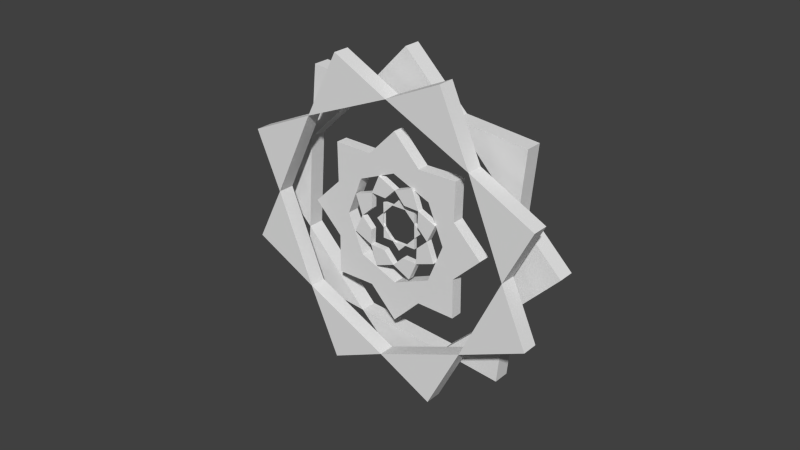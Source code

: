 # Source: SATR.blend  (saved by Blender 2.66.1; exported with 4.5.12 LTS)
import bpy
from mathutils import Matrix  # noqa: F401  (used for matrix-valued properties, if any)

bpy.ops.wm.read_factory_settings(use_empty=True)
scene = bpy.context.scene
scene.name = 'Scene'

# ---- collections
col_collection_1 = bpy.data.collections.new('Collection 1'); scene.collection.children.link(col_collection_1)

# ---- materials (node trees are filled in below, after node groups)
mat_material_001 = bpy.data.materials.new('Material.001')
mat_material_001.alpha_threshold = 0.0
mat_material_001.use_transparent_shadow = False
mat_material_001.roughness = 0.5
mat_material_001.line_color = (0.0, 0.0, 0.0, 1.0)

# ---- material node trees

# ---- world
world_world = bpy.data.worlds.new('World'); scene.world = world_world
world_world.color = (0.05088, 0.05088, 0.05088)
world_world.use_sun_shadow = False
world_world.sun_shadow_jitter_overblur = 0.0
world_world.cycles.sampling_method = 'MANUAL'
world_world.cycles.sample_map_resolution = 256

# ---- meshes
me_plane_021 = bpy.data.meshes.new('Plane.021')
me_plane_021.from_pydata([(1.0, -1.0, 0.09017), (-1.0, -1.0, 0.09017), (1.0, 1.0, 0.09017), (-1.0, 1.0, 0.09017), (1.414, -5.943e-06, 0.09017), (-5.946e-06, -1.414, 0.09017), (5.975e-06, 1.414, 0.09017), (-1.414, 5.978e-06, 0.09017), (0.9936, -0.4108, 0.09017), (-0.4108, -0.9936, 0.09017), (0.4108, 0.9936, 0.09017), (-0.9936, 0.4108, 0.09017), (0.4214, -0.9892, 0.09017), (-0.9892, -0.4214, 0.09017), (0.9892, 0.4214, 0.09017), (-0.4214, 0.9892, 0.09017), (0.009364, -0.8163, 0.09017), (-0.8163, -0.009364, 0.09017), (0.8163, 0.009364, 0.09017), (-0.009364, 0.8163, 0.09017), (-0.5742, -0.5803, 0.09017), (-0.5803, 0.5742, 0.09017), (0.5803, -0.5742, 0.09017), (0.5742, 0.5803, 0.09017), (1.0, -1.0, -0.09017), (-1.0, -1.0, -0.09017), (1.0, 1.0, -0.09017), (-1.0, 1.0, -0.09017), (1.414, -5.943e-06, -0.09017), (-5.946e-06, -1.414, -0.09017), (5.975e-06, 1.414, -0.09017), (-1.414, 5.978e-06, -0.09017), (0.9936, -0.4108, -0.09017), (-0.4108, -0.9936, -0.09017), (0.4108, 0.9936, -0.09017), (-0.9936, 0.4108, -0.09017), (0.4214, -0.9892, -0.09017), (-0.9892, -0.4214, -0.09017), (0.9892, 0.4214, -0.09017), (-0.4214, 0.9892, -0.09017), (0.009364, -0.8163, -0.09017), (-0.8163, -0.009364, -0.09017), (0.8163, 0.009364, -0.09017), (-0.009364, 0.8163, -0.09017), (-0.5742, -0.5803, -0.09017), (-0.5803, 0.5742, -0.09017), (0.5803, -0.5742, -0.09017), (0.5742, 0.5803, -0.09017)], [], [(13, 7, 11), (11, 17, 13), (11, 3, 15), (11, 15, 21), (15, 6, 10), (10, 19, 15), (10, 2, 14), (10, 14, 23), (14, 4, 8), (8, 18, 14), (8, 0, 12), (8, 12, 22), (12, 5, 9), (9, 16, 12), (9, 1, 13), (9, 13, 20), (37, 35, 31), (35, 37, 41), (35, 39, 27), (35, 45, 39), (39, 34, 30), (34, 39, 43), (34, 38, 26), (34, 47, 38), (38, 32, 28), (32, 38, 42), (32, 36, 24), (32, 46, 36), (36, 33, 29), (33, 36, 40), (33, 37, 25), (33, 44, 37), (13, 1, 25, 37), (9, 5, 29, 33), (12, 0, 24, 36), (8, 4, 28, 32), (14, 2, 26, 38), (10, 6, 30, 34), (15, 3, 27, 39), (1, 9, 33, 25), (11, 7, 31, 35), (5, 12, 36, 29), (0, 8, 32, 24), (4, 14, 38, 28), (2, 10, 34, 26), (6, 15, 39, 30), (3, 11, 35, 27), (7, 13, 37, 31), (10, 34, 43, 19), (19, 43, 39, 15), (15, 39, 45, 21), (21, 45, 35, 11), (11, 35, 41, 17), (17, 41, 37, 13), (13, 37, 44, 20), (20, 44, 33, 9), (40, 16, 9, 33), (16, 40, 36, 12), (46, 22, 12, 36), (22, 46, 32, 8), (8, 32, 42, 18), (14, 38, 42, 18), (14, 38, 47, 23), (23, 47, 34, 10)])
_uv = me_plane_021.uv_layers.new(name='UVMap')
_uv.uv.foreach_set('vector', [0.0, 0.0, 0.0, 0.0, 0.0, 0.0, 0.0, 0.0, 0.0, 0.0, 0.0, 0.0, 0.0, 0.0, 0.0, 0.0, 0.0, 0.0, 0.0, 0.0, 0.0, 0.0, 0.0, 0.0, 0.0, 0.0, 0.0, 0.0, 0.0, 0.0, 0.0, 0.0, 0.0, 0.0, 0.0, 0.0, 0.0, 0.0, 0.0, 0.0, 0.0, 0.0, 0.0, 0.0, 0.0, 0.0, 0.0, 0.0, 0.0, 0.0, 0.0, 0.0, 0.0, 0.0, 0.0, 0.0, 0.0, 0.0, 0.0, 0.0, 0.0, 0.0, 0.0, 0.0, 0.0, 0.0, 0.0, 0.0, 0.0, 0.0, 0.0, 0.0, 0.0, 0.0, 0.0, 0.0, 0.0, 0.0, 0.0, 0.0, 0.0, 0.0, 0.0, 0.0, 0.0, 0.0, 0.0, 0.0, 0.0, 0.0, 0.0, 0.0, 0.0, 0.0, 0.0, 0.0, 0.0, 0.0, 0.0, 0.0, 0.0, 0.0, 0.0, 0.0, 0.0, 0.0, 0.0, 0.0, 0.0, 0.0, 0.0, 0.0, 0.0, 0.0, 0.0, 0.0, 0.0, 0.0, 0.0, 0.0, 0.0, 0.0, 0.0, 0.0, 0.0, 0.0, 0.0, 0.0, 0.0, 0.0, 0.0, 0.0, 0.0, 0.0, 0.0, 0.0, 0.0, 0.0, 0.0, 0.0, 0.0, 0.0, 0.0, 0.0, 0.0, 0.0, 0.0, 0.0, 0.0, 0.0, 0.0, 0.0, 0.0, 0.0, 0.0, 0.0, 0.0, 0.0, 0.0, 0.0, 0.0, 0.0, 0.0, 0.0, 0.0, 0.0, 0.0, 0.0, 0.0, 0.0, 0.0, 0.0, 0.0, 0.0, 0.0, 0.0, 0.0, 0.0, 0.0, 0.0, 0.0, 0.0, 0.0, 0.0, 0.0, 0.0, 0.0, 0.0, 0.0, 0.0, 0.0, 0.0, 0.0, 0.0, 0.0, 0.0, 0.0, 0.0, 0.0, 0.0, 0.0, 0.0, 0.0, 0.0, 0.0, 0.0, 0.0, 0.0, 0.0, 0.0, 0.0, 0.0, 0.0, 0.0, 0.0, 0.0, 0.0, 0.0, 0.0, 0.0, 0.0, 0.0, 0.0, 0.0, 0.0, 0.0, 0.0, 0.0, 0.0, 0.0, 0.0, 0.0, 0.0, 0.0, 0.0, 0.0, 0.0, 0.0, 0.0, 0.0, 0.0, 0.0, 0.0, 0.0, 0.0, 0.0, 0.0, 0.0, 0.0, 0.0, 0.0, 0.0, 0.0, 0.0, 0.0, 0.0, 0.0, 0.0, 0.0, 0.0, 0.0, 0.0, 0.0, 0.0, 0.0, 0.0, 0.0, 0.0, 0.0, 0.0, 0.0, 0.0, 0.0, 0.0, 0.0, 0.0, 0.0, 0.0, 0.0, 0.0, 0.0, 0.0, 0.0, 0.0, 0.0, 0.0, 0.0, 0.0, 0.0, 0.0, 0.0, 0.0, 0.0, 0.0, 0.0, 0.0, 0.0, 0.0, 0.0, 0.0, 0.0, 0.0, 0.0, 0.0, 0.0, 0.0, 0.0, 0.0, 0.0, 0.0, 0.0, 0.0, 0.0, 0.0, 0.0, 0.0, 0.0, 0.0, 0.0, 0.0, 0.0, 0.0, 0.0, 0.0, 0.0, 0.0, 0.0, 0.0, 0.0, 0.0, 0.0, 0.0, 0.0, 0.0, 0.0, 0.0, 0.0, 0.0, 0.0, 0.0, 0.0, 0.0, 0.0, 0.0, 0.0, 0.0, 0.0, 0.0, 0.0, 0.0, 0.0, 0.0, 0.0, 0.0, 0.0, 0.0, 0.0, 0.0, 0.0, 0.0, 0.0, 0.0, 0.0, 0.0, 0.0, 0.0, 0.0, 0.0, 0.0, 0.0, 0.0, 0.0, 0.0, 0.0, 0.0, 0.0, 0.0, 0.0, 0.0, 0.0, 0.0, 0.0, 0.0, 0.0, 0.0, 0.0, 0.0, 0.0, 0.0, 0.0, 0.0, 0.0, 0.0, 0.0, 0.0, 0.0, 0.0, 0.0, 0.0, 0.0, 0.0, 0.0, 0.0, 0.0, 0.0, 0.0, 0.0, 0.0, 0.0, 0.0, 0.0, 0.0, 0.0, 0.0, 0.0, 0.0, 0.0, 0.0, 0.0, 0.0, 0.0, 0.0, 0.0, 0.0, 0.0, 0.0, 0.0, 0.0, 0.0, 0.0, 0.0, 0.0, 0.0, 0.0, 0.0, 0.0, 0.0, 0.0, 0.0, 0.0, 0.0, 0.0, 0.0, 0.0, 0.0, 0.0, 0.0, 0.0])
me_plane_021.materials.append(mat_material_001)
me_plane_021.materials.append(None)
me_plane_021.use_remesh_preserve_volume = False
me_plane_021.use_remesh_preserve_attributes = False
me_plane_021.use_mirror_vertex_groups = False
me_plane_021.update()
me_plane_018 = bpy.data.meshes.new('Plane.018')
me_plane_018.from_pydata([(1.0, -1.0, 0.09017), (-1.0, -1.0, 0.09017), (1.0, 1.0, 0.09017), (-1.0, 1.0, 0.09017), (1.414, -5.96e-06, 0.09017), (-5.96e-06, -1.414, 0.09017), (5.96e-06, 1.414, 0.09017), (-1.414, 5.96e-06, 0.09017), (0.9936, -0.4108, 0.09017), (-0.4108, -0.9936, 0.09017), (0.4108, 0.9936, 0.09017), (-0.9936, 0.4108, 0.09017), (0.4214, -0.9892, 0.09017), (-0.9892, -0.4214, 0.09017), (0.9892, 0.4214, 0.09017), (-0.4214, 0.9892, 0.09017), (0.009364, -0.8163, 0.09017), (-0.8163, -0.009364, 0.09017), (0.8163, 0.009364, 0.09017), (-0.009364, 0.8163, 0.09017), (-0.5742, -0.5803, 0.09017), (-0.5803, 0.5742, 0.09017), (0.5803, -0.5742, 0.09017), (0.5742, 0.5803, 0.09017), (1.0, -1.0, -0.09017), (-1.0, -1.0, -0.09017), (1.0, 1.0, -0.09017), (-1.0, 1.0, -0.09017), (1.414, -5.96e-06, -0.09017), (-5.96e-06, -1.414, -0.09017), (5.96e-06, 1.414, -0.09017), (-1.414, 5.96e-06, -0.09017), (0.9936, -0.4108, -0.09017), (-0.4108, -0.9936, -0.09017), (0.4108, 0.9936, -0.09017), (-0.9936, 0.4108, -0.09017), (0.4214, -0.9892, -0.09017), (-0.9892, -0.4214, -0.09017), (0.9892, 0.4214, -0.09017), (-0.4214, 0.9892, -0.09017), (0.009364, -0.8163, -0.09017), (-0.8163, -0.009364, -0.09017), (0.8163, 0.009364, -0.09017), (-0.009364, 0.8163, -0.09017), (-0.5742, -0.5803, -0.09017), (-0.5803, 0.5742, -0.09017), (0.5803, -0.5742, -0.09017), (0.5742, 0.5803, -0.09017)], [], [(13, 7, 11), (11, 17, 13), (11, 3, 15), (11, 15, 21), (15, 6, 10), (10, 19, 15), (10, 2, 14), (10, 14, 23), (14, 4, 8), (8, 18, 14), (8, 0, 12), (8, 12, 22), (12, 5, 9), (9, 16, 12), (9, 1, 13), (9, 13, 20), (17, 11, 21), (19, 21, 15), (19, 10, 23), (18, 23, 14), (18, 8, 22), (16, 22, 12), (16, 9, 20), (13, 17, 20), (37, 35, 31), (35, 37, 41), (35, 39, 27), (35, 45, 39), (39, 34, 30), (34, 39, 43), (34, 38, 26), (34, 47, 38), (38, 32, 28), (32, 38, 42), (32, 36, 24), (32, 46, 36), (36, 33, 29), (33, 36, 40), (33, 37, 25), (33, 44, 37), (41, 45, 35), (43, 39, 45), (43, 47, 34), (42, 38, 47), (42, 46, 32), (40, 36, 46), (40, 44, 33), (37, 44, 41), (18, 22, 46, 42), (22, 16, 40, 46), (17, 21, 45, 41), (13, 1, 25, 37), (9, 5, 29, 33), (12, 0, 24, 36), (8, 4, 28, 32), (14, 2, 26, 38), (16, 20, 44, 40), (10, 6, 30, 34), (21, 19, 43, 45), (15, 3, 27, 39), (1, 9, 33, 25), (11, 7, 31, 35), (5, 12, 36, 29), (0, 8, 32, 24), (4, 14, 38, 28), (2, 10, 34, 26), (20, 17, 41, 44), (6, 15, 39, 30), (19, 23, 47, 43), (3, 11, 35, 27), (7, 13, 37, 31), (23, 18, 42, 47)])
_uv = me_plane_018.uv_layers.new(name='UVMap')
_uv.uv.foreach_set('vector', [0.0, 0.0, 0.0, 0.0, 0.0, 0.0, 0.0, 0.0, 0.0, 0.0, 0.0, 0.0, 0.0, 0.0, 0.0, 0.0, 0.0, 0.0, 0.0, 0.0, 0.0, 0.0, 0.0, 0.0, 0.0, 0.0, 0.0, 0.0, 0.0, 0.0, 0.0, 0.0, 0.0, 0.0, 0.0, 0.0, 0.0, 0.0, 0.0, 0.0, 0.0, 0.0, 0.0, 0.0, 0.0, 0.0, 0.0, 0.0, 0.0, 0.0, 0.0, 0.0, 0.0, 0.0, 0.0, 0.0, 0.0, 0.0, 0.0, 0.0, 0.0, 0.0, 0.0, 0.0, 0.0, 0.0, 0.0, 0.0, 0.0, 0.0, 0.0, 0.0, 0.0, 0.0, 0.0, 0.0, 0.0, 0.0, 0.0, 0.0, 0.0, 0.0, 0.0, 0.0, 0.0, 0.0, 0.0, 0.0, 0.0, 0.0, 0.0, 0.0, 0.0, 0.0, 0.0, 0.0, 0.0, 0.0, 0.0, 0.0, 0.0, 0.0, 0.0, 0.0, 0.0, 0.0, 0.0, 0.0, 0.0, 0.0, 0.0, 0.0, 0.0, 0.0, 0.0, 0.0, 0.0, 0.0, 0.0, 0.0, 0.0, 0.0, 0.0, 0.0, 0.0, 0.0, 0.0, 0.0, 0.0, 0.0, 0.0, 0.0, 0.0, 0.0, 0.0, 0.0, 0.0, 0.0, 0.0, 0.0, 0.0, 0.0, 0.0, 0.0, 0.0, 0.0, 0.0, 0.0, 0.0, 0.0, 0.0, 0.0, 0.0, 0.0, 0.0, 0.0, 0.0, 0.0, 0.0, 0.0, 0.0, 0.0, 0.0, 0.0, 0.0, 0.0, 0.0, 0.0, 0.0, 0.0, 0.0, 0.0, 0.0, 0.0, 0.0, 0.0, 0.0, 0.0, 0.0, 0.0, 0.0, 0.0, 0.0, 0.0, 0.0, 0.0, 0.0, 0.0, 0.0, 0.0, 0.0, 0.0, 0.0, 0.0, 0.0, 0.0, 0.0, 0.0, 0.0, 0.0, 0.0, 0.0, 0.0, 0.0, 0.0, 0.0, 0.0, 0.0, 0.0, 0.0, 0.0, 0.0, 0.0, 0.0, 0.0, 0.0, 0.0, 0.0, 0.0, 0.0, 0.0, 0.0, 0.0, 0.0, 0.0, 0.0, 0.0, 0.0, 0.0, 0.0, 0.0, 0.0, 0.0, 0.0, 0.0, 0.0, 0.0, 0.0, 0.0, 0.0, 0.0, 0.0, 0.0, 0.0, 0.0, 0.0, 0.0, 0.0, 0.0, 0.0, 0.0, 0.0, 0.0, 0.0, 0.0, 0.0, 0.0, 0.0, 0.0, 0.0, 0.0, 0.0, 0.0, 0.0, 0.0, 0.0, 0.0, 0.0, 0.0, 0.0, 0.0, 0.0, 0.0, 0.0, 0.0, 0.0, 0.0, 0.0, 0.0, 0.0, 0.0, 0.0, 0.0, 0.0, 0.0, 0.0, 0.0, 0.0, 0.0, 0.0, 0.0, 0.0, 0.0, 0.0, 0.0, 0.0, 0.0, 0.0, 0.0, 0.0, 0.0, 0.0, 0.0, 0.0, 0.0, 0.0, 0.0, 0.0, 0.0, 0.0, 0.0, 0.0, 0.0, 0.0, 0.0, 0.0, 0.0, 0.0, 0.0, 0.0, 0.0, 0.0, 0.0, 0.0, 0.0, 0.0, 0.0, 0.0, 0.0, 0.0, 0.0, 0.0, 0.0, 0.0, 0.0, 0.0, 0.0, 0.0, 0.0, 0.0, 0.0, 0.0, 0.0, 0.0, 0.0, 0.0, 0.0, 0.0, 0.0, 0.0, 0.0, 0.0, 0.0, 0.0, 0.0, 0.0, 0.0, 0.0, 0.0, 0.0, 0.0, 0.0, 0.0, 0.0, 0.0, 0.0, 0.0, 0.0, 0.0, 0.0, 0.0, 0.0, 0.0, 0.0, 0.0, 0.0, 0.0, 0.0, 0.0, 0.0, 0.0, 0.0, 0.0, 0.0, 0.0, 0.0, 0.0, 0.0, 0.0, 0.0, 0.0, 0.0, 0.0, 0.0, 0.0, 0.0, 0.0, 0.0, 0.0, 0.0, 0.0, 0.0, 0.0, 0.0, 0.0, 0.0, 0.0, 0.0, 0.0, 0.0, 0.0, 0.0, 0.0, 0.0, 0.0, 0.0, 0.0, 0.0, 0.0, 0.0, 0.0, 0.0, 0.0, 0.0, 0.0, 0.0, 0.0, 0.0, 0.0, 0.0, 0.0, 0.0, 0.0, 0.0, 0.0, 0.0, 0.0, 0.0, 0.0, 0.0, 0.0, 0.0, 0.0, 0.0, 0.0, 0.0, 0.0, 0.0, 0.0, 0.0, 0.0, 0.0, 0.0, 0.0, 0.0, 0.0, 0.0, 0.0, 0.0, 0.0, 0.0, 0.0, 0.0, 0.0, 0.0, 0.0, 0.0, 0.0, 0.0, 0.0, 0.0, 0.0, 0.0, 0.0, 0.0, 0.0, 0.0, 0.0, 0.0, 0.0])
me_plane_018.materials.append(mat_material_001)
me_plane_018.materials.append(None)
me_plane_018.use_remesh_preserve_volume = False
me_plane_018.use_remesh_preserve_attributes = False
me_plane_018.use_mirror_vertex_groups = False
me_plane_018.update()
me_plane_017 = bpy.data.meshes.new('Plane.017')
me_plane_017.from_pydata([(-0.1233, -1.409, 0.0), (-1.409, 0.1233, 0.0), (1.409, -0.1233, 0.0), (0.1233, 1.409, 0.0), (1.0, -1.0, 0.0), (-1.0, -1.0, 0.0), (1.0, 1.0, 0.0), (-1.0, 1.0, 0.0), (0.3628, -1.007, 0.001093), (-1.007, -0.3628, 0.004904), (1.007, 0.3628, -0.004904), (-0.3628, 1.007, -0.001093), (0.9896, -0.4654, 0.001117), (-0.4654, -0.9896, 0.00501), (0.4654, 0.9896, -0.00501), (-0.9896, 0.4654, -0.001117), (-0.1232, -1.409, -0.142), (-1.409, 0.1235, -0.142), (1.409, -0.123, -0.142), (0.1233, 1.409, -0.142), (1.0, -0.9998, -0.142), (-1.0, -0.9998, -0.142), (1.0, 1.0, -0.142), (-1.0, 1.0, -0.142), (0.3628, -1.007, -0.1409), (-1.007, -0.3625, -0.1371), (1.007, 0.363, -0.1469), (-0.3628, 1.007, -0.1431), (0.9896, -0.4652, -0.1408), (-0.4654, -0.9894, -0.137), (0.4655, 0.9898, -0.147), (-0.9896, 0.4657, -0.1431)], [], [(1, 15, 9), (7, 15, 11), (3, 14, 11), (6, 14, 10), (2, 12, 10), (4, 12, 8), (0, 13, 8), (5, 13, 9), (17, 25, 31), (23, 27, 31), (19, 27, 30), (22, 26, 30), (18, 26, 28), (20, 24, 28), (16, 24, 29), (21, 25, 29), (13, 5, 21, 29), (9, 13, 29, 25), (7, 11, 27, 23), (2, 10, 26, 18), (13, 0, 16, 29), (11, 15, 31, 27), (15, 7, 23, 31), (6, 10, 26, 22), (0, 8, 24, 16), (10, 14, 30, 26), (10, 12, 28, 26), (15, 1, 17, 31), (14, 6, 22, 30), (4, 8, 24, 20), (11, 14, 30, 27), (8, 12, 28, 24), (1, 9, 25, 17), (14, 3, 19, 30), (12, 4, 20, 28), (9, 15, 31, 25), (8, 13, 29, 24), (5, 9, 25, 21), (3, 11, 27, 19), (12, 2, 18, 28)])
me_plane_017.polygons.foreach_set('material_index', [1, 1, 1, 1, 1, 1, 1, 1, 1, 1, 1, 1, 1, 1, 1, 1, 1, 1, 1, 1, 1, 1, 1, 1, 1, 1, 1, 1, 1, 1, 1, 1, 1, 1, 1, 1, 1, 1, 1, 1])
_uv = me_plane_017.uv_layers.new(name='UVMap')
_uv.uv.foreach_set('vector', [0.2879, 0.6713, 0.3888, 0.6626, 0.2783, 0.5563, 0.4572, 0.7342, 0.3888, 0.6626, 0.5437, 0.6537, 0.6614, 0.6444, 0.6526, 0.5455, 0.5437, 0.6537, 0.7257, 0.4788, 0.6526, 0.5455, 0.6435, 0.3941, 0.6339, 0.2791, 0.533, 0.2878, 0.6435, 0.3941, 0.4646, 0.2162, 0.533, 0.2878, 0.3781, 0.2967, 0.2604, 0.3059, 0.2692, 0.4049, 0.3781, 0.2967, 0.1961, 0.4716, 0.2692, 0.4049, 0.2783, 0.5563, 0.2879, 0.6713, 0.2783, 0.5563, 0.3888, 0.6626, 0.4572, 0.7342, 0.5437, 0.6537, 0.3888, 0.6626, 0.6614, 0.6444, 0.5437, 0.6537, 0.6526, 0.5455, 0.7257, 0.4788, 0.6435, 0.3941, 0.6526, 0.5455, 0.6339, 0.2791, 0.6435, 0.3941, 0.533, 0.2878, 0.4646, 0.2162, 0.3781, 0.2967, 0.533, 0.2878, 0.2604, 0.3059, 0.3781, 0.2967, 0.2692, 0.4049, 0.1961, 0.4716, 0.2783, 0.5563, 0.2692, 0.4049, 0.2692, 0.4049, 0.1961, 0.4716, 0.1961, 0.4716, 0.2692, 0.4049, 0.2783, 0.5563, 0.2692, 0.4049, 0.2692, 0.4049, 0.2783, 0.5563, 0.4572, 0.7342, 0.5437, 0.6537, 0.5437, 0.6537, 0.4572, 0.7342, 0.6339, 0.2791, 0.6435, 0.3941, 0.6435, 0.3941, 0.6339, 0.2791, 0.2692, 0.4049, 0.2604, 0.3059, 0.2604, 0.3059, 0.2692, 0.4049, 0.5437, 0.6537, 0.3888, 0.6626, 0.3888, 0.6626, 0.5437, 0.6537, 0.3888, 0.6626, 0.4572, 0.7342, 0.4572, 0.7342, 0.3888, 0.6626, 0.7257, 0.4788, 0.6435, 0.3941, 0.6435, 0.3941, 0.7257, 0.4788, 0.2604, 0.3059, 0.3781, 0.2967, 0.3781, 0.2967, 0.2604, 0.3059, 0.6435, 0.3941, 0.6526, 0.5455, 0.6526, 0.5455, 0.6435, 0.3941, 0.6435, 0.3941, 0.533, 0.2878, 0.533, 0.2878, 0.6435, 0.3941, 0.3888, 0.6626, 0.2879, 0.6713, 0.2879, 0.6713, 0.3888, 0.6626, 0.6526, 0.5455, 0.7257, 0.4788, 0.7257, 0.4788, 0.6526, 0.5455, 0.4646, 0.2162, 0.3781, 0.2967, 0.3781, 0.2967, 0.4646, 0.2162, 0.5437, 0.6537, 0.6526, 0.5455, 0.6526, 0.5455, 0.5437, 0.6537, 0.3781, 0.2967, 0.533, 0.2878, 0.533, 0.2878, 0.3781, 0.2967, 0.2879, 0.6713, 0.2783, 0.5563, 0.2783, 0.5563, 0.2879, 0.6713, 0.6526, 0.5455, 0.6614, 0.6444, 0.6614, 0.6444, 0.6526, 0.5455, 0.533, 0.2878, 0.4646, 0.2162, 0.4646, 0.2162, 0.533, 0.2878, 0.2783, 0.5563, 0.3888, 0.6626, 0.3888, 0.6626, 0.2783, 0.5563, 0.3781, 0.2967, 0.2692, 0.4049, 0.2692, 0.4049, 0.3781, 0.2967, 0.1961, 0.4716, 0.2783, 0.5563, 0.2783, 0.5563, 0.1961, 0.4716, 0.6614, 0.6444, 0.5437, 0.6537, 0.5437, 0.6537, 0.6614, 0.6444, 0.533, 0.2878, 0.6339, 0.2791, 0.6339, 0.2791, 0.533, 0.2878])
me_plane_017.materials.append(mat_material_001)
me_plane_017.materials.append(None)
me_plane_017.materials.append(None)
me_plane_017.materials.append(None)
me_plane_017.materials.append(None)
me_plane_017.use_remesh_preserve_volume = False
me_plane_017.use_remesh_preserve_attributes = False
me_plane_017.use_mirror_vertex_groups = False
me_plane_017.update()
me_plane_012 = bpy.data.meshes.new('Plane.012')
me_plane_012.from_pydata([(1.0, -1.0, 0.09017), (-1.0, -1.0, 0.09017), (1.0, 1.0, 0.09017), (-1.0, 1.0, 0.09017), (1.414, -5.96e-06, 0.09017), (-5.96e-06, -1.414, 0.09017), (5.96e-06, 1.414, 0.09017), (-1.414, 5.96e-06, 0.09017), (0.9936, -0.4108, 0.09017), (-0.4108, -0.9936, 0.09017), (0.4108, 0.9936, 0.09017), (-0.9936, 0.4108, 0.09017), (0.4214, -0.9892, 0.09017), (-0.9892, -0.4214, 0.09017), (0.9892, 0.4214, 0.09017), (-0.4214, 0.9892, 0.09017), (1.0, -1.0, -0.09017), (-1.0, -1.0, -0.09017), (1.0, 1.0, -0.09017), (-1.0, 1.0, -0.09017), (1.414, -5.96e-06, -0.09017), (-5.96e-06, -1.414, -0.09017), (5.96e-06, 1.414, -0.09017), (-1.414, 5.96e-06, -0.09017), (0.9936, -0.4108, -0.09017), (-0.4108, -0.9936, -0.09017), (0.4108, 0.9936, -0.09017), (-0.9936, 0.4108, -0.09017), (0.4214, -0.9892, -0.09017), (-0.9892, -0.4214, -0.09017), (0.9892, 0.4214, -0.09017), (-0.4214, 0.9892, -0.09017)], [], [(13, 7, 11), (11, 3, 15), (15, 6, 10), (10, 2, 14), (14, 4, 8), (8, 0, 12), (12, 5, 9), (9, 1, 13), (29, 27, 23), (27, 31, 19), (31, 26, 22), (26, 30, 18), (30, 24, 20), (24, 28, 16), (28, 25, 21), (25, 29, 17), (13, 1, 17, 29), (9, 5, 21, 25), (12, 0, 16, 28), (8, 4, 20, 24), (14, 2, 18, 30), (10, 6, 22, 26), (15, 3, 19, 31), (1, 9, 25, 17), (11, 7, 23, 27), (5, 12, 28, 21), (0, 8, 24, 16), (4, 14, 30, 20), (2, 10, 26, 18), (6, 15, 31, 22), (3, 11, 27, 19), (7, 13, 29, 23)])
_uv = me_plane_012.uv_layers.new(name='UVMap')
_uv.uv.foreach_set('vector', [0.0, 0.0, 0.0, 0.0, 0.0, 0.0, 0.0, 0.0, 0.0, 0.0, 0.0, 0.0, 0.0, 0.0, 0.0, 0.0, 0.0, 0.0, 0.0, 0.0, 0.0, 0.0, 0.0, 0.0, 0.0, 0.0, 0.0, 0.0, 0.0, 0.0, 0.0, 0.0, 0.0, 0.0, 0.0, 0.0, 0.0, 0.0, 0.0, 0.0, 0.0, 0.0, 0.0, 0.0, 0.0, 0.0, 0.0, 0.0, 0.0, 0.0, 0.0, 0.0, 0.0, 0.0, 0.0, 0.0, 0.0, 0.0, 0.0, 0.0, 0.0, 0.0, 0.0, 0.0, 0.0, 0.0, 0.0, 0.0, 0.0, 0.0, 0.0, 0.0, 0.0, 0.0, 0.0, 0.0, 0.0, 0.0, 0.0, 0.0, 0.0, 0.0, 0.0, 0.0, 0.0, 0.0, 0.0, 0.0, 0.0, 0.0, 0.0, 0.0, 0.0, 0.0, 0.0, 0.0, 0.0, 0.0, 0.0, 0.0, 0.0, 0.0, 0.0, 0.0, 0.0, 0.0, 0.0, 0.0, 0.0, 0.0, 0.0, 0.0, 0.0, 0.0, 0.0, 0.0, 0.0, 0.0, 0.0, 0.0, 0.0, 0.0, 0.0, 0.0, 0.0, 0.0, 0.0, 0.0, 0.0, 0.0, 0.0, 0.0, 0.0, 0.0, 0.0, 0.0, 0.0, 0.0, 0.0, 0.0, 0.0, 0.0, 0.0, 0.0, 0.0, 0.0, 0.0, 0.0, 0.0, 0.0, 0.0, 0.0, 0.0, 0.0, 0.0, 0.0, 0.0, 0.0, 0.0, 0.0, 0.0, 0.0, 0.0, 0.0, 0.0, 0.0, 0.0, 0.0, 0.0, 0.0, 0.0, 0.0, 0.0, 0.0, 0.0, 0.0, 0.0, 0.0, 0.0, 0.0, 0.0, 0.0, 0.0, 0.0, 0.0, 0.0, 0.0, 0.0, 0.0, 0.0, 0.0, 0.0, 0.0, 0.0, 0.0, 0.0, 0.0, 0.0, 0.0, 0.0, 0.0, 0.0, 0.0, 0.0, 0.0, 0.0, 0.0, 0.0, 0.0, 0.0, 0.0, 0.0, 0.0, 0.0, 0.0, 0.0, 0.0, 0.0, 0.0, 0.0, 0.0, 0.0, 0.0, 0.0])
me_plane_012.materials.append(mat_material_001)
me_plane_012.materials.append(None)
me_plane_012.use_remesh_preserve_volume = False
me_plane_012.use_remesh_preserve_attributes = False
me_plane_012.use_mirror_vertex_groups = False
me_plane_012.update()
me_plane_005 = bpy.data.meshes.new('Plane.005')
me_plane_005.from_pydata([(-1.919, -1.579, 0.2256), (-1.615, 1.889, 0.2256), (1.55, -1.883, 0.2256), (1.853, 1.586, 0.2256), (-0.03289, -2.459, 0.2256), (-2.495, 0.003423, 0.2256), (2.429, 0.003423, 0.2256), (-0.03289, 2.465, 0.2256), (-0.826, -1.683, 0.2276), (-1.719, 0.7966, 0.2342), (1.653, -0.7897, 0.2171), (0.7603, 1.69, 0.2237), (0.6124, -1.788, 0.2276), (-1.824, -0.6418, 0.2344), (1.758, 0.6487, 0.2169), (-0.6782, 1.795, 0.2237), (-1.919, -1.579, -0.02151), (-1.615, 1.889, -0.02151), (1.55, -1.883, -0.02151), (1.853, 1.586, -0.02151), (-0.03289, -2.459, -0.02151), (-2.495, 0.003423, -0.02151), (2.429, 0.003423, -0.02151), (-0.03289, 2.465, -0.02151), (-0.826, -1.683, -0.0196), (-1.719, 0.7966, -0.01297), (1.653, -0.7897, -0.03004), (0.7603, 1.69, -0.02341), (0.6124, -1.788, -0.01956), (-1.824, -0.6418, -0.01278), (1.758, 0.6487, -0.03023), (-0.6782, 1.795, -0.02345)], [], [(1, 15, 9), (7, 15, 11), (3, 14, 11), (6, 14, 10), (2, 12, 10), (4, 12, 8), (0, 13, 8), (5, 13, 9), (17, 25, 31), (23, 27, 31), (19, 27, 30), (22, 26, 30), (18, 26, 28), (20, 24, 28), (16, 24, 29), (21, 25, 29), (13, 5, 21, 29), (9, 13, 29, 25), (7, 11, 27, 23), (2, 10, 26, 18), (13, 0, 16, 29), (11, 15, 31, 27), (15, 7, 23, 31), (6, 10, 26, 22), (0, 8, 24, 16), (10, 14, 30, 26), (10, 12, 28, 26), (15, 1, 17, 31), (14, 6, 22, 30), (4, 8, 24, 20), (11, 14, 30, 27), (8, 12, 28, 24), (1, 9, 25, 17), (14, 3, 19, 30), (12, 4, 20, 28), (9, 15, 31, 25), (8, 13, 29, 24), (5, 9, 25, 21), (3, 11, 27, 19), (12, 2, 18, 28)])
me_plane_005.polygons.foreach_set('material_index', [1, 1, 1, 1, 1, 1, 1, 1, 1, 1, 1, 1, 1, 1, 1, 1, 1, 1, 1, 1, 1, 1, 1, 1, 1, 1, 1, 1, 1, 1, 1, 1, 1, 1, 1, 1, 1, 1, 1, 1])
_uv = me_plane_005.uv_layers.new(name='UVMap')
_uv.uv.foreach_set('vector', [0.2909, 0.7159, 0.3917, 0.7057, 0.2797, 0.5984, 0.4611, 0.7779, 0.3917, 0.7057, 0.5464, 0.6944, 0.6639, 0.6833, 0.6537, 0.5824, 0.5464, 0.6944, 0.7259, 0.513, 0.6537, 0.5824, 0.6425, 0.4277, 0.6313, 0.3102, 0.5305, 0.3204, 0.6425, 0.4277, 0.4611, 0.2482, 0.5305, 0.3204, 0.3758, 0.3317, 0.2582, 0.3428, 0.2684, 0.4436, 0.3758, 0.3317, 0.1963, 0.513, 0.2684, 0.4436, 0.2797, 0.5984, 0.2909, 0.7159, 0.2797, 0.5984, 0.3917, 0.7057, 0.4611, 0.7779, 0.5464, 0.6944, 0.3917, 0.7057, 0.6639, 0.6833, 0.5464, 0.6944, 0.6537, 0.5824, 0.7259, 0.513, 0.6425, 0.4277, 0.6537, 0.5824, 0.6313, 0.3102, 0.6425, 0.4277, 0.5305, 0.3204, 0.4611, 0.2482, 0.3758, 0.3317, 0.5305, 0.3204, 0.2582, 0.3428, 0.3758, 0.3317, 0.2684, 0.4436, 0.1963, 0.513, 0.2797, 0.5984, 0.2684, 0.4436, 0.2684, 0.4436, 0.1963, 0.513, 0.1963, 0.513, 0.2684, 0.4436, 0.2797, 0.5984, 0.2684, 0.4436, 0.2684, 0.4436, 0.2797, 0.5984, 0.4611, 0.7779, 0.5464, 0.6944, 0.5464, 0.6944, 0.4611, 0.7779, 0.6313, 0.3102, 0.6425, 0.4277, 0.6425, 0.4277, 0.6313, 0.3102, 0.2684, 0.4436, 0.2582, 0.3428, 0.2582, 0.3428, 0.2684, 0.4436, 0.5464, 0.6944, 0.3917, 0.7057, 0.3917, 0.7057, 0.5464, 0.6944, 0.3917, 0.7057, 0.4611, 0.7779, 0.4611, 0.7779, 0.3917, 0.7057, 0.7259, 0.513, 0.6425, 0.4277, 0.6425, 0.4277, 0.7259, 0.513, 0.2582, 0.3428, 0.3758, 0.3317, 0.3758, 0.3317, 0.2582, 0.3428, 0.6425, 0.4277, 0.6537, 0.5824, 0.6537, 0.5824, 0.6425, 0.4277, 0.6425, 0.4277, 0.5305, 0.3204, 0.5305, 0.3204, 0.6425, 0.4277, 0.3917, 0.7057, 0.2909, 0.7159, 0.2909, 0.7159, 0.3917, 0.7057, 0.6537, 0.5824, 0.7259, 0.513, 0.7259, 0.513, 0.6537, 0.5824, 0.4611, 0.2482, 0.3758, 0.3317, 0.3758, 0.3317, 0.4611, 0.2482, 0.5464, 0.6944, 0.6537, 0.5824, 0.6537, 0.5824, 0.5464, 0.6944, 0.3758, 0.3317, 0.5305, 0.3204, 0.5305, 0.3204, 0.3758, 0.3317, 0.2909, 0.7159, 0.2797, 0.5984, 0.2797, 0.5984, 0.2909, 0.7159, 0.6537, 0.5824, 0.6639, 0.6833, 0.6639, 0.6833, 0.6537, 0.5824, 0.5305, 0.3204, 0.4611, 0.2482, 0.4611, 0.2482, 0.5305, 0.3204, 0.2797, 0.5984, 0.3917, 0.7057, 0.3917, 0.7057, 0.2797, 0.5984, 0.3758, 0.3317, 0.2684, 0.4436, 0.2684, 0.4436, 0.3758, 0.3317, 0.1963, 0.513, 0.2797, 0.5984, 0.2797, 0.5984, 0.1963, 0.513, 0.6639, 0.6833, 0.5464, 0.6944, 0.5464, 0.6944, 0.6639, 0.6833, 0.5305, 0.3204, 0.6313, 0.3102, 0.6313, 0.3102, 0.5305, 0.3204])
me_plane_005.materials.append(mat_material_001)
me_plane_005.materials.append(None)
me_plane_005.use_remesh_preserve_volume = False
me_plane_005.use_remesh_preserve_attributes = False
me_plane_005.use_mirror_vertex_groups = False
me_plane_005.update()

# ---- objects
ob_innerstar_003 = bpy.data.objects.new('InnerStar.003', me_plane_021)
ob_plane_000 = bpy.data.objects.new('Plane.000', me_plane_018)
ob_frontstar_002 = bpy.data.objects.new('FrontStar.002', me_plane_017)
ob_innn = bpy.data.objects.new('Innn', me_plane_012)
ob_backstar = bpy.data.objects.new('BackStar', me_plane_005)

# ---- transforms, parenting, visibility, modifiers, constraints
ob_innerstar_003.location = (0.0, -0.2397, 6.132)
ob_innerstar_003.rotation_euler = (1.571, 0.4272, 0.001256)
ob_innerstar_003.scale = (1.055, 1.055, 1.055)
ob_innerstar_003.lineart.crease_threshold = 0.0
ob_plane_000.location = (-0.05077, -0.07766, 6.055)
ob_plane_000.rotation_euler = (1.571, 0.0, 0.0)
ob_plane_000.scale = (2.023, 2.023, 2.023)
ob_plane_000.lineart.crease_threshold = 0.0
ob_frontstar_002.location = (0.0, -0.7925, 6.132)
ob_frontstar_002.rotation_euler = (1.569, 1.159, 0.0002702)
ob_frontstar_002.scale = (3.522, 3.522, 3.522)
ob_frontstar_002.lineart.crease_threshold = 0.0
ob_innn.location = (0.001069, -0.08329, 6.132)
ob_innn.rotation_euler = (1.572, 0.7819, 0.001611)
ob_innn.scale = (0.5424, 0.5424, 0.5424)
ob_innn.lineart.crease_threshold = 0.0
ob_backstar.location = (0.06653, 0.5974, 6.126)
ob_backstar.rotation_euler = (1.571, 0.0, 0.0)
ob_backstar.scale = (2.023, 2.023, 2.023)
ob_backstar.lineart.crease_threshold = 0.0

# ---- collection membership
col_collection_1.objects.link(ob_innerstar_003)
col_collection_1.objects.link(ob_plane_000)
col_collection_1.objects.link(ob_frontstar_002)
col_collection_1.objects.link(ob_innn)
col_collection_1.objects.link(ob_backstar)

# ---- scene / render settings (as saved in the file)
scene.frame_start = 1; scene.frame_end = 250; scene.frame_set(3)
scene.render.engine = 'BLENDER_EEVEE_NEXT'
scene.render.image_settings.color_mode = 'RGB'
scene.render.image_settings.compression = 90
scene.render.resolution_percentage = 50
scene.render.dither_intensity = 0.0
scene.render.bake_margin = 2
scene.cycles.use_denoising = False
scene.cycles.samples = 10
scene.cycles.sampling_pattern = 'TABULATED_SOBOL'
scene.cycles.light_sampling_threshold = 0.0
scene.cycles.use_adaptive_sampling = False
scene.cycles.use_light_tree = False
scene.cycles.blur_glossy = 0.0
scene.cycles.volume_bounces = 1
scene.cycles.pixel_filter_type = 'GAUSSIAN'
scene.cycles.sample_clamp_indirect = 0.0
scene.view_settings.view_transform = 'Standard'
bpy.context.view_layer.update()

# ---- added for rendering (the .blend has no active camera and no usable light): camera, sun
cam_auto = bpy.data.cameras.new('AutoCamera')
cam_auto.lens = 50.0
cam_auto.sensor_width = 36.0
cam_auto.clip_end = 1000.0
ob_auto_camera = bpy.data.objects.new('AutoCamera', cam_auto)
scene.collection.objects.link(ob_auto_camera)
ob_auto_camera.location = (17.1552, -20.6666, 19.8566)
ob_auto_camera.rotation_euler = (1.09748, -7.21219e-08, 0.694738)
scene.camera = ob_auto_camera
light_auto_sun = bpy.data.lights.new('AutoSun', 'SUN')
light_auto_sun.energy = 3.0
light_auto_sun.angle = 0.0523599
ob_auto_sun = bpy.data.objects.new('AutoSun', light_auto_sun)
scene.collection.objects.link(ob_auto_sun)
ob_auto_sun.rotation_euler = (0.872665, 0.174533, 0.523599)
bpy.context.view_layer.update()
